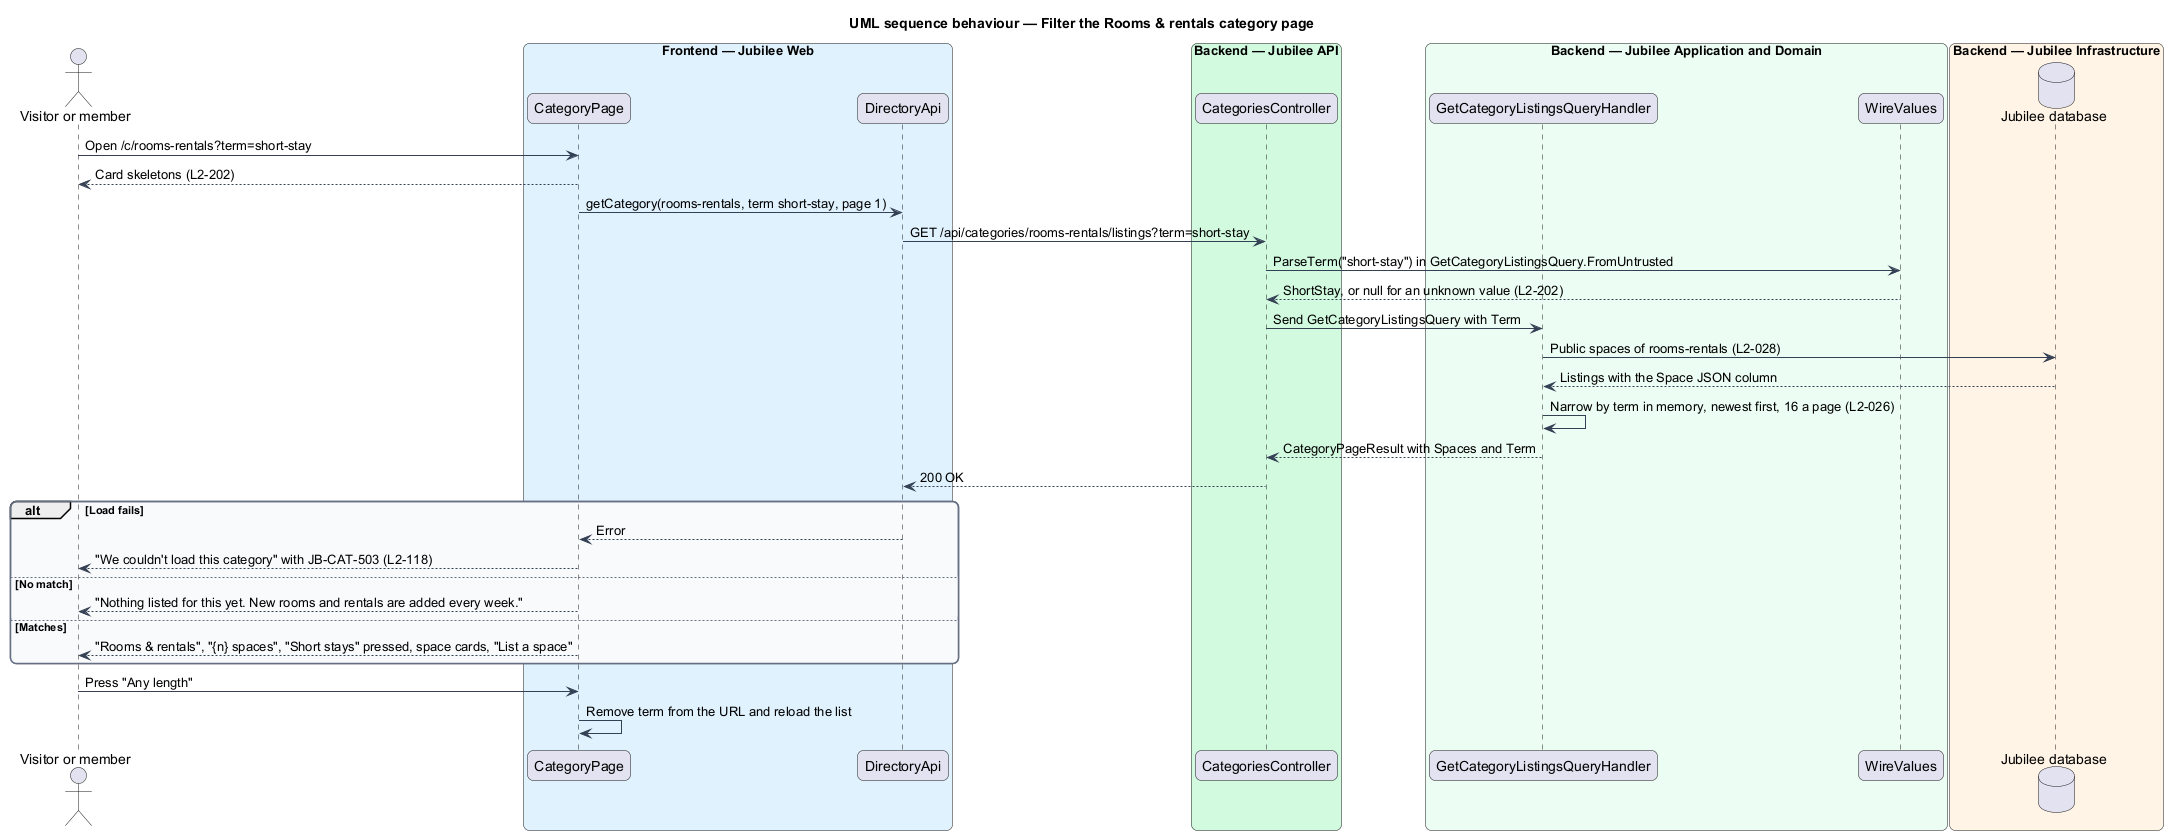

The diagram above was rendered by PlantUML. Its source (embedded in the PNG):
@startuml
title UML sequence behaviour — Filter the Rooms & rentals category page
skinparam backgroundColor #FFFFFF
skinparam shadowing false
skinparam roundcorner 12
skinparam defaultFontName Arial
skinparam ArrowColor #344054
skinparam rectangle {
  BorderColor #344054
  FontColor #101828
}
skinparam package {
  BorderColor #667085
  FontColor #101828
  BackgroundColor #F9FAFB
}
actor "Visitor or member" as actor
box "Frontend — Jubilee Web" #E0F2FE
  participant "CategoryPage" as page
  participant "DirectoryApi" as client
end box
box "Backend — Jubilee API" #D1FADF
  participant "CategoriesController" as controller
end box
box "Backend — Jubilee Application and Domain" #ECFDF3
  participant "GetCategoryListingsQueryHandler" as handler
  participant "WireValues" as terms
end box
box "Backend — Jubilee Infrastructure" #FFF4E5
  database "Jubilee database" as db
end box
actor -> page : Open /c/rooms-rentals?term=short-stay
page --> actor : Card skeletons (L2-202)
page -> client : getCategory(rooms-rentals, term short-stay, page 1)
client -> controller : GET /api/categories/rooms-rentals/listings?term=short-stay
controller -> terms : ParseTerm("short-stay") in GetCategoryListingsQuery.FromUntrusted
terms --> controller : ShortStay, or null for an unknown value (L2-202)
controller -> handler : Send GetCategoryListingsQuery with Term
handler -> db : Public spaces of rooms-rentals (L2-028)
db --> handler : Listings with the Space JSON column
handler -> handler : Narrow by term in memory, newest first, 16 a page (L2-026)
handler --> controller : CategoryPageResult with Spaces and Term
controller --> client : 200 OK
alt Load fails
  client --> page : Error
  page --> actor : "We couldn't load this category" with JB-CAT-503 (L2-118)
else No match
  page --> actor : "Nothing listed for this yet. New rooms and rentals are added every week."
else Matches
  page --> actor : "Rooms & rentals", "{n} spaces", "Short stays" pressed, space cards, "List a space"
end
actor -> page : Press "Any length"
page -> page : Remove term from the URL and reload the list
@enduml